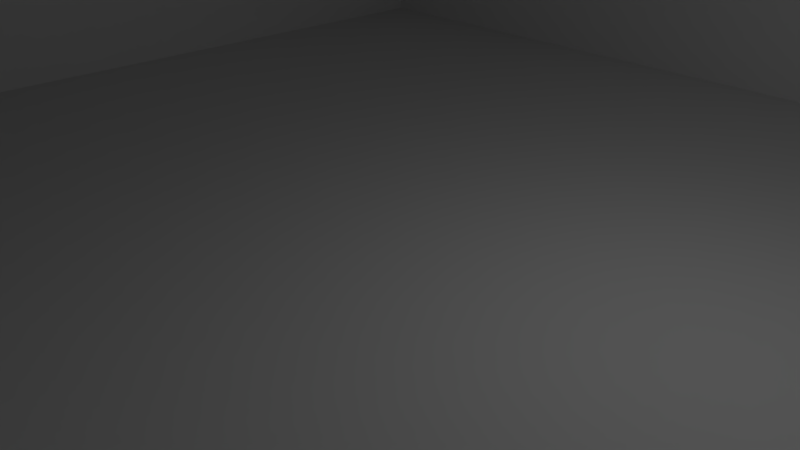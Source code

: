 # Source: block_railcorner.blend  (saved by Blender 2.78.0; exported with 4.5.12 LTS)
import bpy
from mathutils import Matrix  # noqa: F401  (used for matrix-valued properties, if any)

bpy.ops.wm.read_factory_settings(use_empty=True)
scene = bpy.context.scene
scene.name = 'Scene'

# ---- collections
col_collection_1 = bpy.data.collections.new('Collection 1'); scene.collection.children.link(col_collection_1)

# ---- world
world_world = bpy.data.worlds.new('World'); scene.world = world_world
world_world.color = (0.05088, 0.05088, 0.05088)
world_world.use_sun_shadow = False
world_world.sun_shadow_jitter_overblur = 0.0
world_world.cycles.sampling_method = 'MANUAL'

# ---- cameras
cam_camera = bpy.data.cameras.new('Camera')
cam_camera.clip_end = 100.0
cam_camera.lens = 35.0
cam_camera.sensor_width = 32.0
cam_camera.sensor_height = 18.0
cam_camera.ortho_scale = 7.314
cam_camera.dof.focus_distance = 0.0
cam_camera.dof.aperture_fstop = 128.0

# ---- lights
light_lamp = bpy.data.lights.new('Lamp', 'POINT')
light_lamp.transmission_factor = 0.0
light_lamp.cutoff_distance = 30.0
light_lamp.energy = 100.0
light_lamp.shadow_buffer_clip_start = 1.001
light_lamp.shadow_soft_size = 0.1
light_lamp.shadow_maximum_resolution = 0.006
light_lamp.use_absolute_resolution = True

# ---- meshes
me_grid = bpy.data.meshes.new('Grid')
me_grid.from_pydata([(-10.0, -10.0, 0.0), (10.0, -10.0, 0.0), (-10.0, 10.0, 0.0), (10.0, 10.0, 0.0), (-10.0, -7.778, 20.0), (7.778, -7.778, 20.0), (-10.0, 10.0, 20.0), (7.778, 10.0, 20.0), (-10.0, -7.778, 22.0), (-10.0, -10.0, 22.0), (7.778, -7.778, 22.0), (10.0, -10.0, 22.0), (7.778, 10.0, 22.0), (10.0, 10.0, 22.0)], [], [(1, 0, 2, 3), (4, 5, 7, 6), (2, 6, 7, 12, 13, 3), (0, 1, 11, 9), (9, 11, 13, 12, 10, 8), (0, 9, 8, 4, 6, 2), (4, 8, 10, 5), (5, 10, 12, 7), (11, 1, 3, 13)])
_uv = me_grid.uv_layers.new(name='UVMap')
_uv.uv.foreach_set('vector', [1.0, 0.1111, 0.1111, 0.0, 0.0, 0.8889, 0.8889, 1.0, 0.1111, 0.1111, 0.8889, 0.2222, 0.7778, 1.0, 0.0, 0.8889, 0.0, 0.8889, 0.0, 0.8889, 0.8889, 0.8889, 0.8889, 0.8889, 0.8889, 1.0, 0.8889, 1.0, 0.1111, 0.0, 1.0, 0.1111, 1.0, 0.1111, 0.1111, 0.0, 0.05562, 7.452e-05, 0.5555, 0.5, 0.05562, 0.9999, 7.52e-05, 0.9444, 0.4445, 0.5, 7.452e-05, 0.05562, 0.1111, 0.0, 0.1111, 0.0, 0.0, 0.0, 0.1111, 0.1111, 0.0, 0.8889, 0.0, 0.8889, 0.1111, 0.1111, 0.1111, 0.1111, 0.8889, 0.2222, 0.8889, 0.2222, 0.8889, 0.2222, 0.8889, 0.2222, 0.7778, 1.0, 0.7778, 1.0, 1.0, 0.1111, 1.0, 0.1111, 0.8889, 1.0, 0.8889, 1.0])
me_grid.use_remesh_preserve_volume = False
me_grid.use_remesh_preserve_attributes = False
me_grid.use_mirror_vertex_groups = False
me_grid.update()

# ---- objects
ob_grid = bpy.data.objects.new('Grid', me_grid)
ob_lamp = bpy.data.objects.new('Lamp', light_lamp)
ob_camera = bpy.data.objects.new('Camera', cam_camera)

# ---- transforms, parenting, visibility, modifiers, constraints
ob_grid.location = (0.0, 0.0, 0.0)
ob_grid.lineart.crease_threshold = 0.0
ob_lamp.location = (4.076, 1.005, 5.904)
ob_lamp.rotation_euler = (0.6503, 0.05522, 1.866)
ob_lamp.lock_rotations_4d = False
ob_lamp.empty_display_type = 'ARROWS'
ob_lamp.color = (0.0, 0.0, 0.0, 0.0)
ob_lamp.lineart.crease_threshold = 0.0
ob_camera.location = (7.481, -6.508, 5.344)
ob_camera.rotation_euler = (1.109, 0.0, 0.8149)
ob_camera.lock_rotations_4d = False
ob_camera.empty_display_type = 'ARROWS'
ob_camera.color = (0.0, 0.0, 0.0, 0.0)
ob_camera.display_type = 'WIRE'
ob_camera.lineart.crease_threshold = 0.0

# ---- collection membership
col_collection_1.objects.link(ob_grid)
col_collection_1.objects.link(ob_lamp)
col_collection_1.objects.link(ob_camera)

# ---- scene / render settings (as saved in the file)
scene.camera = ob_camera
scene.frame_start = 1; scene.frame_end = 250; scene.frame_set(1)
scene.render.engine = 'BLENDER_EEVEE_NEXT'
scene.render.resolution_percentage = 50
scene.render.dither_intensity = 0.0
scene.cycles.use_denoising = False
scene.cycles.samples = 128
scene.cycles.sampling_pattern = 'TABULATED_SOBOL'
scene.cycles.light_sampling_threshold = 0.0
scene.cycles.use_adaptive_sampling = False
scene.cycles.use_light_tree = False
scene.cycles.blur_glossy = 0.0
scene.cycles.sample_clamp_indirect = 0.0
scene.view_settings.view_transform = 'Standard'
bpy.context.view_layer.update()
